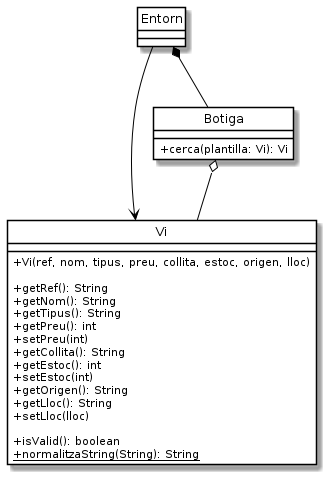

The diagram above was rendered by PlantUML. Its source (embedded in the PNG):
@startuml
class Entorn
class Botiga {
    + cerca(plantilla: Vi): Vi
}
class Vi {
    + Vi(ref, nom, tipus, preu, collita, estoc, origen, lloc)

    + getRef(): String
    + getNom(): String
    + getTipus(): String
    + getPreu(): int
    + setPreu(int)
    + getCollita(): String
    + getEstoc(): int
    + setEstoc(int)
    + getOrigen(): String
    + getLloc(): String
    + setLloc(lloc)

    + isValid(): boolean
    + {static} normalitzaString(String): String
}

Botiga o-- Vi
Entorn *-- Botiga
Entorn -> Vi

hide class circle
skinparam classAttributeIconSize 0
skinparam class {
    BackgroundColor White
    BorderColor Black
    ArrowColor Black
}

@enduml